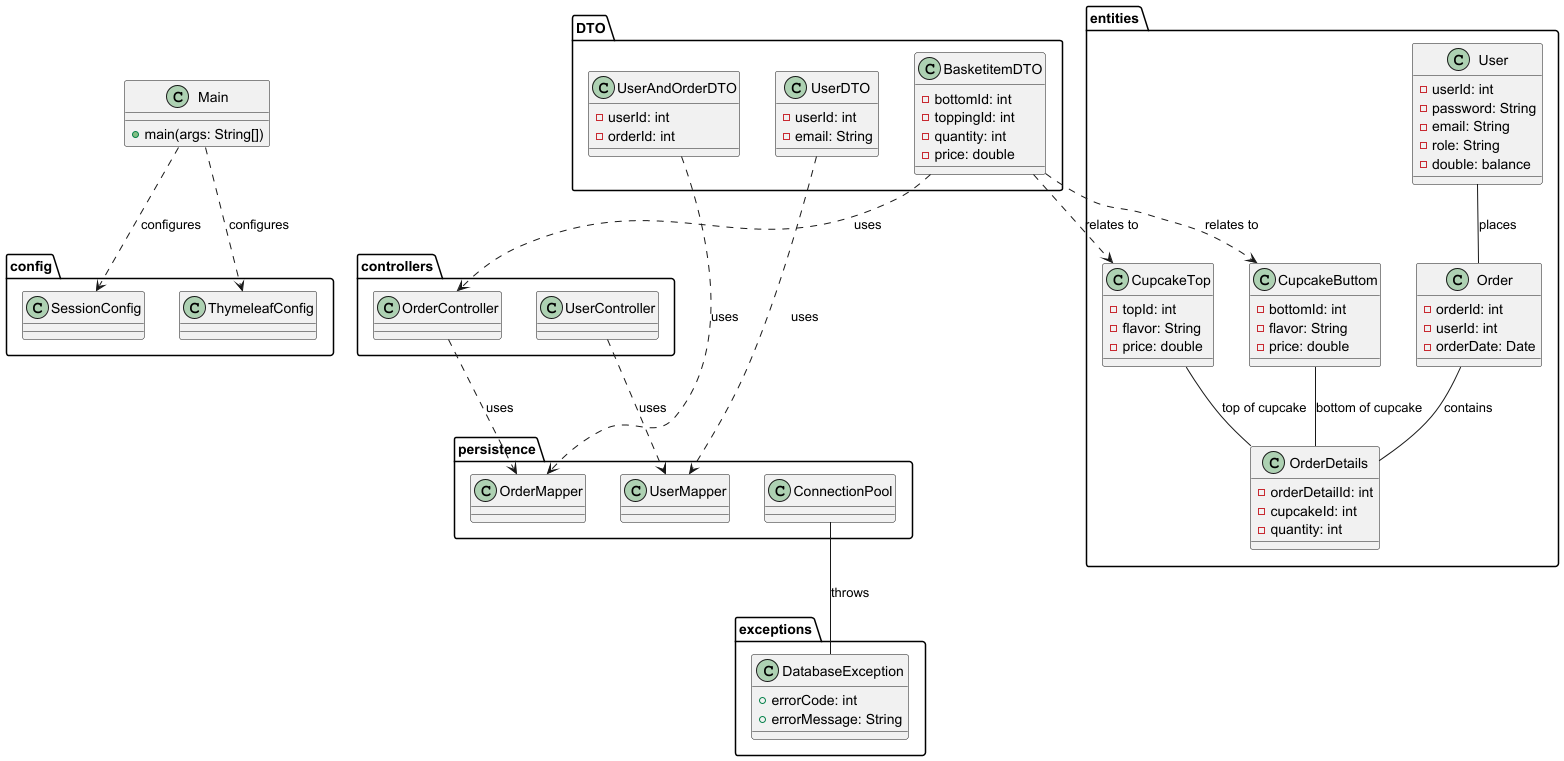

The diagram above was rendered by PlantUML. Its source (embedded in the PNG):
@startuml
Package config {
    class SessionConfig {
    }
    class ThymeleafConfig {
    }
}

Package controllers {
    class OrderController {
    }
    class UserController {
    }
}

Package DTO {
    class BasketitemDTO {
        - bottomId: int
        - toppingId: int
        - quantity: int
        - price: double
    }
    class UserAndOrderDTO {
        - userId: int
        - orderId: int
    }
    class UserDTO {
        - userId: int
        - email: String
    }
}

Package entities {
    class CupcakeButtom {
        - bottomId: int
        - flavor: String
        - price: double
    }
    class CupcakeTop {
        - topId: int
        - flavor: String
        - price: double
    }
    class Order {
        - orderId: int
        - userId: int
        - orderDate: Date
    }
    class OrderDetails {
        - orderDetailId: int
        - cupcakeId: int
        - quantity: int
    }
    class User {
        - userId: int
        - password: String
        - email: String
        - role: String
        - double: balance
    }
}

Package exceptions {
    class DatabaseException {
        + errorCode: int
        + errorMessage: String
    }
}

Package persistence {
    class ConnectionPool {
    }
    class OrderMapper {

    }
    class UserMapper {

    }
}

class Main {
    + main(args: String[])
}


User -- Order : "places"
Order -- OrderDetails : "contains"
CupcakeTop -- OrderDetails : "top of cupcake"
CupcakeButtom -- OrderDetails : "bottom of cupcake"
OrderController ..> OrderMapper : "uses"
UserController ..> UserMapper : "uses"
BasketitemDTO ..> CupcakeTop : "relates to"
BasketitemDTO ..> CupcakeButtom : "relates to"
ConnectionPool -- DatabaseException : "throws"
UserDTO ..> UserMapper : "uses"
UserAndOrderDTO ..> OrderMapper : "uses"
BasketitemDTO ..> OrderController : "uses"
Main ..> ThymeleafConfig : "configures"
Main ..> SessionConfig : "configures"
@enduml